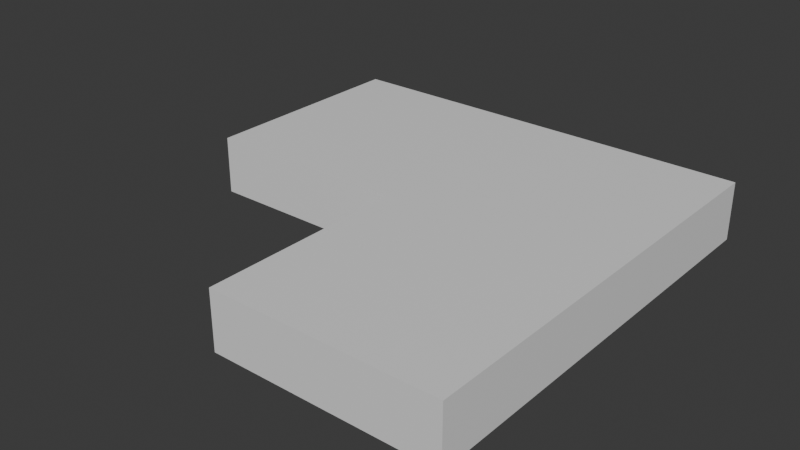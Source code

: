 # Source: Cable_90_Right.blend  (saved by Blender 4.2.66; exported with 4.5.12 LTS)
import bpy
from mathutils import Matrix  # noqa: F401  (used for matrix-valued properties, if any)

bpy.ops.wm.read_factory_settings(use_empty=True)
scene = bpy.context.scene
scene.name = 'Scene'

# ---- collections
col_collection = bpy.data.collections.new('Collection'); scene.collection.children.link(col_collection)

# ---- materials (node trees are filled in below, after node groups)
mat_material = bpy.data.materials.new('Material')
mat_material.alpha_threshold = 0.0
mat_material.use_transparent_shadow = False
mat_material.roughness = 0.5
mat_material.line_color = (0.0, 0.0, 0.0, 1.0)

# ---- material node trees
mat_material.use_nodes = True; mat_material.node_tree.nodes.clear()
_N = mat_material.node_tree.nodes; _L = mat_material.node_tree.links
n0 = _N.new('ShaderNodeOutputMaterial'); n0.name = 'Material Output'; n0.location = (300, 300)
n1 = _N.new('ShaderNodeBsdfPrincipled'); n1.name = 'Principled BSDF'; n1.location = (10, 300)
n1.inputs[3].default_value = 1.45
_L.new(n1.outputs[0], n0.inputs[0])
n0.is_active_output = True

# ---- world
world_world = bpy.data.worlds.new('World'); scene.world = world_world
world_world.use_nodes = True; world_world.node_tree.nodes.clear()
_N = world_world.node_tree.nodes; _L = world_world.node_tree.links
n0 = _N.new('ShaderNodeOutputWorld'); n0.name = 'World Output'; n0.location = (300, 300)
n1 = _N.new('ShaderNodeBackground'); n1.name = 'Background'; n1.location = (10, 300)
n1.inputs[0].default_value = (0.05088, 0.05088, 0.05088, 1.0)
_L.new(n1.outputs[0], n0.inputs[0])
n0.is_active_output = True
world_world.color = (0.05088, 0.05088, 0.05088)
world_world.sun_shadow_jitter_overblur = 0.0

# ---- meshes
me_cube = bpy.data.meshes.new('Cube')
me_cube.from_pydata([(-0.5, 0.175, -0.9088), (-0.5, -0.175, -0.9088), (-0.5, 0.175, -1.0), (-0.5, -0.175, -1.0), (0.175, 0.175, -0.9088), (-0.175, -0.175, -1.0), (-0.175, -0.175, -0.9088), (0.175, 0.175, -1.0), (0.175, -0.5, -0.9088), (-0.175, -0.5, -0.9088), (0.175, -0.5, -1.0), (-0.175, -0.5, -1.0)], [], [(0, 2, 3, 1), (6, 1, 3, 5), (5, 3, 2, 7), (4, 0, 1, 6), (7, 2, 0, 4), (8, 9, 11, 10), (6, 5, 11, 9), (5, 7, 10, 11), (4, 6, 9, 8), (7, 4, 8, 10)])
_uv = me_cube.uv_layers.new(name='UVMap')
_uv.uv.foreach_set('vector', [1.0, 1.0, 1.0, 1.0, 0.0, 1.0, 0.0, 1.0, 0.0, 0.497, 0.0, 1.0, 0.0, 1.0, 0.0, 0.497, 0.0, 0.497, 0.0, 1.0, 1.0, 1.0, 1.0, 0.5, 1.0, 0.5, 1.0, 1.0, 0.0, 1.0, 0.0, 0.497, 1.0, 0.5, 1.0, 1.0, 1.0, 1.0, 1.0, 0.5, 1.0, 0.0, 0.0, -2.98e-08, 0.0, -2.98e-08, 1.0, 0.0, 0.0, 0.497, 0.0, 0.497, 0.0, -2.98e-08, 0.0, -2.98e-08, 0.0, 0.497, 1.0, 0.5, 1.0, 0.0, 0.0, -2.98e-08, 1.0, 0.5, 0.0, 0.497, 0.0, -2.98e-08, 1.0, 0.0, 1.0, 0.5, 1.0, 0.5, 1.0, 0.0, 1.0, 0.0])
me_cube.materials.append(mat_material)
me_cube.use_mirror_vertex_groups = False
me_cube.update()

# ---- objects
ob_cube = bpy.data.objects.new('Cube', me_cube)

# ---- transforms, parenting, visibility, modifiers, constraints
ob_cube.location = (0.0, 0.0, 1.0)
ob_cube.lock_rotations_4d = False
ob_cube.empty_display_type = 'ARROWS'
ob_cube.lineart.crease_threshold = 0.0

# ---- collection membership
col_collection.objects.link(ob_cube)

# ---- scene / render settings (as saved in the file)
scene.frame_start = 1; scene.frame_end = 250; scene.frame_set(1)
scene.render.engine = 'BLENDER_EEVEE_NEXT'
bpy.context.view_layer.update()

# ---- added for rendering (the .blend has no active camera and no usable light): camera, sun
cam_auto = bpy.data.cameras.new('AutoCamera')
cam_auto.lens = 50.0
cam_auto.sensor_width = 36.0
cam_auto.clip_end = 1000.0
ob_auto_camera = bpy.data.objects.new('AutoCamera', cam_auto)
scene.collection.objects.link(ob_auto_camera)
ob_auto_camera.location = (0.724733, -1.22718, 0.755369)
ob_auto_camera.rotation_euler = (1.09748, -7.21219e-08, 0.694738)
scene.camera = ob_auto_camera
light_auto_sun = bpy.data.lights.new('AutoSun', 'SUN')
light_auto_sun.energy = 3.0
light_auto_sun.angle = 0.0523599
ob_auto_sun = bpy.data.objects.new('AutoSun', light_auto_sun)
scene.collection.objects.link(ob_auto_sun)
ob_auto_sun.rotation_euler = (0.872665, 0.174533, 0.523599)
bpy.context.view_layer.update()

